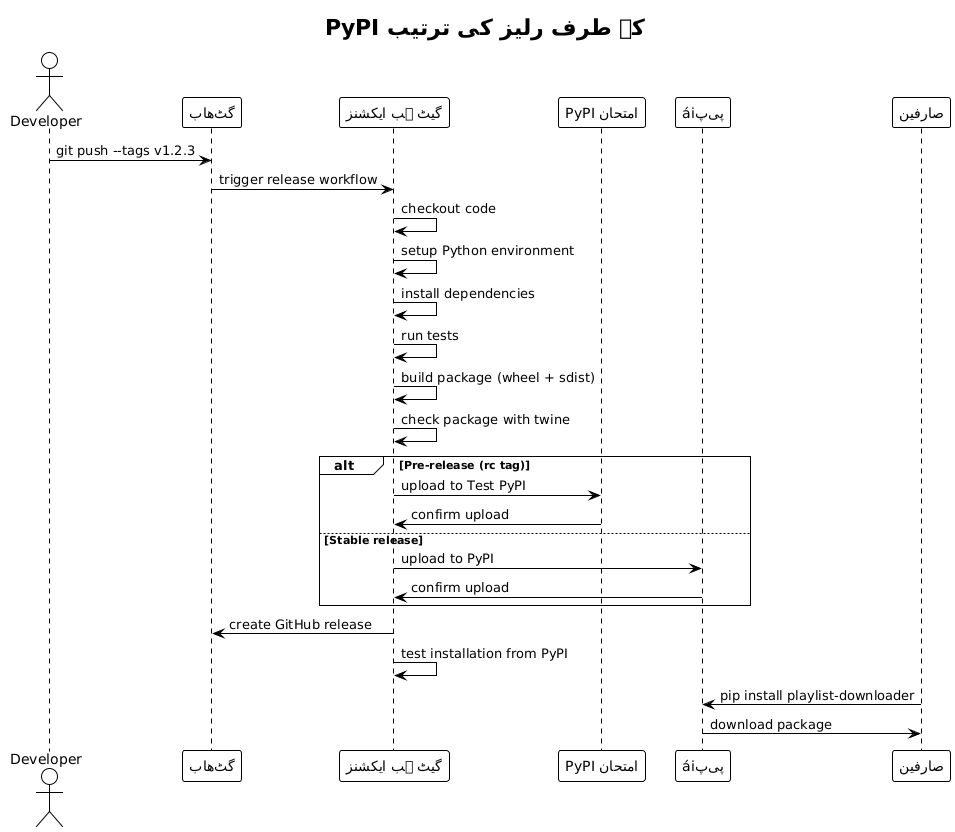

The diagram above was rendered by PlantUML. Its source (embedded in the PNG):
@startuml







<style>
  root {
    BackgroundColor white
    FontColor black
    FontName Verdana
    HyperLinkColor blue
    LineColor black
    LineThickness 1
    Margin 5
  }
  document {
    caption {
      LineThickness 0
    }
    footer {
      LineThickness 0
    }
    header {
      LineThickness 0
    }
    title {
      FontSize 22
      LineThickness 0
    }
  }
  node {
    MaximumWidth 300
  }
</style>

skinparam ArrowLollipopColor black
skinparam BackgroundColor white
skinparam DefaultFontName Verdana
skinparam DefaultMonospacedFontName Courier
skinparam LifelineStrategy nosolid
skinparam ParticipantPadding 10
skinparam SequenceLifeLineBorderColor black
skinparam Shadowing false
skinparam UseBetaStyle true

skinparam Activity {
  BackgroundColor white
  BarColor black
  BorderColor black
  FontColor black
  FontName Verdana
}
skinparam Boundary {
  FontColor black
}
skinparam Box {
  Padding 5
}
skinparam CircledCharacter {
  FontColor black
  FontName Courier
  Radius 9
}
skinparam Class {
  BackgroundColor white
  BorderColor black
  FontColor black
  FontName Verdana
}
skinparam ClassAttribute {
  FontColor black
  FontName Verdana
}
skinparam ClassStereotype {
  FontColor black
  FontName Verdana
}
skinparam Footer {
  FontColor black
  FontName Verdana
}
skinparam Header {
  FontColor black
  FontName Verdana
}
skinparam Hyperlink {
  Color blue
}
skinparam IconPackage {
  Color black
  BackgroundColor white
}
skinparam IconPrivate {
  Color black
  BackgroundColor white
}
skinparam IconProtected {
  Color black
  BackgroundColor white
}
skinparam IconPublic {
  Color black
  BackgroundColor white
}
skinparam Note {
  FontColor black
  FontName Verdana
}
skinparam Object {
  BorderColor black
}
skinparam Package {
  BorderColor black
  FontColor black
  FontName Verdana
}
skinparam State {
  BackgroundColor white
  BorderColor black
}
skinparam StereotypeA {
  BackgroundColor white
  BorderColor black
}
skinparam StereotypeC {
  BackgroundColor white
  BorderColor black
}
skinparam StereotypeE {
  BackgroundColor white
  BorderColor black
}
skinparam StereotypeI {
  BackgroundColor white
  BorderColor black
}
skinparam StereotypeN {
  BackgroundColor white
  BorderColor black
}
skinparam UseCaseStereoType {
  FontColor black
  FontName Verdana
}
title PyPI کے طرف رلیز کی ترتیب
actor Developer as dev
participant "گٹهاب" as gh
participant "گیٹ ہب ایکشنز" as ga
participant "امتحان PyPI" as tpypi
participant "پیپái" as pypi
participant "صارفین" as users

dev -> gh : git push --tags v1.2.3
gh -> ga : trigger release workflow

ga -> ga : checkout code
ga -> ga : setup Python environment
ga -> ga : install dependencies
ga -> ga : run tests
ga -> ga : build package (wheel + sdist)
ga -> ga : check package with twine

alt Pre-release (rc tag)
    ga -> tpypi : upload to Test PyPI
    tpypi -> ga : confirm upload
else Stable release
    ga -> pypi : upload to PyPI
    pypi -> ga : confirm upload
end

ga -> gh : create GitHub release
ga -> ga : test installation from PyPI

users -> pypi : pip install playlist-downloader
pypi -> users : download package

@enduml